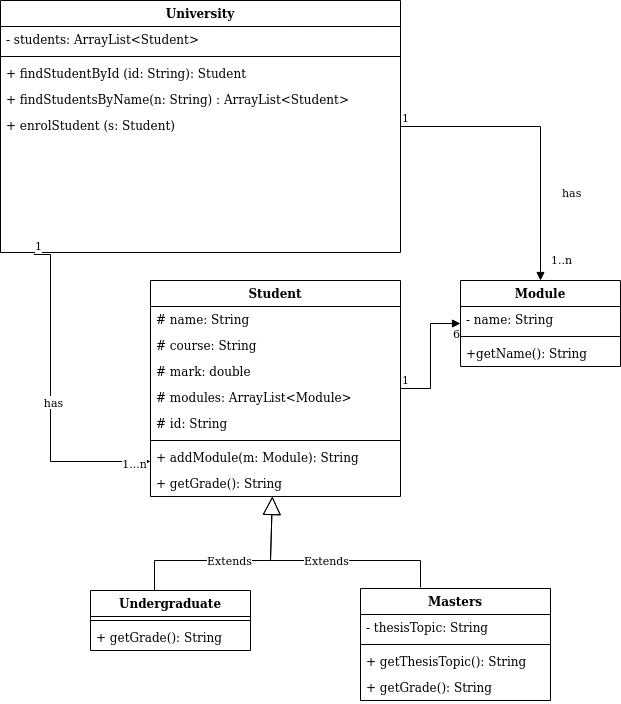

The diagram above was exported from draw.io. Its source (the exported page's mxGraphModel, read from the mxfile embedded in the PNG):
<mxGraphModel dx="1355" dy="793" grid="1" gridSize="10" guides="1" tooltips="1" connect="1" arrows="1" fold="1" page="1" pageScale="1" pageWidth="827" pageHeight="1169" math="0" shadow="0">
  <root>
    <mxCell id="WIyWlLk6GJQsqaUBKTNV-0" />
    <mxCell id="WIyWlLk6GJQsqaUBKTNV-1" parent="WIyWlLk6GJQsqaUBKTNV-0" />
    <mxCell id="PbFPHtCe5JlV6MNDDKAx-0" value="University" style="swimlane;fontStyle=1;align=center;verticalAlign=top;childLayout=stackLayout;horizontal=1;startSize=26;horizontalStack=0;resizeParent=1;resizeParentMax=0;resizeLast=0;collapsible=1;marginBottom=0;" parent="WIyWlLk6GJQsqaUBKTNV-1" vertex="1">
      <mxGeometry x="190" y="70" width="400" height="252" as="geometry" />
    </mxCell>
    <mxCell id="PbFPHtCe5JlV6MNDDKAx-1" value="- students: ArrayList&lt;Student&gt;&#10;" style="text;strokeColor=none;fillColor=none;align=left;verticalAlign=top;spacingLeft=4;spacingRight=4;overflow=hidden;rotatable=0;points=[[0,0.5],[1,0.5]];portConstraint=eastwest;" parent="PbFPHtCe5JlV6MNDDKAx-0" vertex="1">
      <mxGeometry y="26" width="400" height="26" as="geometry" />
    </mxCell>
    <mxCell id="PbFPHtCe5JlV6MNDDKAx-2" value="" style="line;strokeWidth=1;fillColor=none;align=left;verticalAlign=middle;spacingTop=-1;spacingLeft=3;spacingRight=3;rotatable=0;labelPosition=right;points=[];portConstraint=eastwest;strokeColor=inherit;" parent="PbFPHtCe5JlV6MNDDKAx-0" vertex="1">
      <mxGeometry y="52" width="400" height="8" as="geometry" />
    </mxCell>
    <mxCell id="PbFPHtCe5JlV6MNDDKAx-5" value="+ findStudentById (id: String): Student" style="text;strokeColor=none;fillColor=none;align=left;verticalAlign=top;spacingLeft=4;spacingRight=4;overflow=hidden;rotatable=0;points=[[0,0.5],[1,0.5]];portConstraint=eastwest;" parent="PbFPHtCe5JlV6MNDDKAx-0" vertex="1">
      <mxGeometry y="60" width="400" height="26" as="geometry" />
    </mxCell>
    <mxCell id="PbFPHtCe5JlV6MNDDKAx-7" value="+ findStudentsByName(n: String) : ArrayList&lt;Student&gt;" style="text;strokeColor=none;fillColor=none;align=left;verticalAlign=top;spacingLeft=4;spacingRight=4;overflow=hidden;rotatable=0;points=[[0,0.5],[1,0.5]];portConstraint=eastwest;" parent="PbFPHtCe5JlV6MNDDKAx-0" vertex="1">
      <mxGeometry y="86" width="400" height="26" as="geometry" />
    </mxCell>
    <mxCell id="PbFPHtCe5JlV6MNDDKAx-3" value="+ enrolStudent (s: Student)&#10;" style="text;strokeColor=none;fillColor=none;align=left;verticalAlign=top;spacingLeft=4;spacingRight=4;overflow=hidden;rotatable=0;points=[[0,0.5],[1,0.5]];portConstraint=eastwest;" parent="PbFPHtCe5JlV6MNDDKAx-0" vertex="1">
      <mxGeometry y="112" width="400" height="140" as="geometry" />
    </mxCell>
    <mxCell id="PbFPHtCe5JlV6MNDDKAx-10" value="Student" style="swimlane;fontStyle=1;align=center;verticalAlign=top;childLayout=stackLayout;horizontal=1;startSize=26;horizontalStack=0;resizeParent=1;resizeParentMax=0;resizeLast=0;collapsible=1;marginBottom=0;" parent="WIyWlLk6GJQsqaUBKTNV-1" vertex="1">
      <mxGeometry x="340" y="350" width="250" height="216" as="geometry" />
    </mxCell>
    <mxCell id="PbFPHtCe5JlV6MNDDKAx-11" value="# name: String" style="text;strokeColor=none;fillColor=none;align=left;verticalAlign=top;spacingLeft=4;spacingRight=4;overflow=hidden;rotatable=0;points=[[0,0.5],[1,0.5]];portConstraint=eastwest;" parent="PbFPHtCe5JlV6MNDDKAx-10" vertex="1">
      <mxGeometry y="26" width="250" height="26" as="geometry" />
    </mxCell>
    <mxCell id="PbFPHtCe5JlV6MNDDKAx-43" value="# course: String" style="text;strokeColor=none;fillColor=none;align=left;verticalAlign=top;spacingLeft=4;spacingRight=4;overflow=hidden;rotatable=0;points=[[0,0.5],[1,0.5]];portConstraint=eastwest;" parent="PbFPHtCe5JlV6MNDDKAx-10" vertex="1">
      <mxGeometry y="52" width="250" height="26" as="geometry" />
    </mxCell>
    <mxCell id="PbFPHtCe5JlV6MNDDKAx-45" value="# mark: double" style="text;strokeColor=none;fillColor=none;align=left;verticalAlign=top;spacingLeft=4;spacingRight=4;overflow=hidden;rotatable=0;points=[[0,0.5],[1,0.5]];portConstraint=eastwest;" parent="PbFPHtCe5JlV6MNDDKAx-10" vertex="1">
      <mxGeometry y="78" width="250" height="26" as="geometry" />
    </mxCell>
    <mxCell id="PbFPHtCe5JlV6MNDDKAx-46" value="# modules: ArrayList&lt;Module&gt;&#10;" style="text;strokeColor=none;fillColor=none;align=left;verticalAlign=top;spacingLeft=4;spacingRight=4;overflow=hidden;rotatable=0;points=[[0,0.5],[1,0.5]];portConstraint=eastwest;" parent="PbFPHtCe5JlV6MNDDKAx-10" vertex="1">
      <mxGeometry y="104" width="250" height="26" as="geometry" />
    </mxCell>
    <mxCell id="PbFPHtCe5JlV6MNDDKAx-44" value="# id: String" style="text;strokeColor=none;fillColor=none;align=left;verticalAlign=top;spacingLeft=4;spacingRight=4;overflow=hidden;rotatable=0;points=[[0,0.5],[1,0.5]];portConstraint=eastwest;" parent="PbFPHtCe5JlV6MNDDKAx-10" vertex="1">
      <mxGeometry y="130" width="250" height="26" as="geometry" />
    </mxCell>
    <mxCell id="PbFPHtCe5JlV6MNDDKAx-12" value="" style="line;strokeWidth=1;fillColor=none;align=left;verticalAlign=middle;spacingTop=-1;spacingLeft=3;spacingRight=3;rotatable=0;labelPosition=right;points=[];portConstraint=eastwest;strokeColor=inherit;" parent="PbFPHtCe5JlV6MNDDKAx-10" vertex="1">
      <mxGeometry y="156" width="250" height="8" as="geometry" />
    </mxCell>
    <mxCell id="PbFPHtCe5JlV6MNDDKAx-53" value="+ addModule(m: Module): String" style="text;strokeColor=none;fillColor=none;align=left;verticalAlign=top;spacingLeft=4;spacingRight=4;overflow=hidden;rotatable=0;points=[[0,0.5],[1,0.5]];portConstraint=eastwest;" parent="PbFPHtCe5JlV6MNDDKAx-10" vertex="1">
      <mxGeometry y="164" width="250" height="26" as="geometry" />
    </mxCell>
    <mxCell id="PbFPHtCe5JlV6MNDDKAx-13" value="+ getGrade(): String&#10;" style="text;strokeColor=none;fillColor=none;align=left;verticalAlign=top;spacingLeft=4;spacingRight=4;overflow=hidden;rotatable=0;points=[[0,0.5],[1,0.5]];portConstraint=eastwest;" parent="PbFPHtCe5JlV6MNDDKAx-10" vertex="1">
      <mxGeometry y="190" width="250" height="26" as="geometry" />
    </mxCell>
    <mxCell id="PbFPHtCe5JlV6MNDDKAx-15" value="" style="endArrow=block;endFill=1;html=1;edgeStyle=orthogonalEdgeStyle;align=left;verticalAlign=top;rounded=0;exitX=0.083;exitY=1.014;exitDx=0;exitDy=0;exitPerimeter=0;" parent="WIyWlLk6GJQsqaUBKTNV-1" source="PbFPHtCe5JlV6MNDDKAx-3" target="PbFPHtCe5JlV6MNDDKAx-10" edge="1">
      <mxGeometry x="-1" relative="1" as="geometry">
        <mxPoint x="120" y="390" as="sourcePoint" />
        <mxPoint x="280" y="390" as="targetPoint" />
        <Array as="points">
          <mxPoint x="240" y="324" />
          <mxPoint x="240" y="531" />
          <mxPoint x="340" y="531" />
        </Array>
      </mxGeometry>
    </mxCell>
    <mxCell id="PbFPHtCe5JlV6MNDDKAx-16" value="1" style="edgeLabel;resizable=0;html=1;align=left;verticalAlign=bottom;" parent="PbFPHtCe5JlV6MNDDKAx-15" connectable="0" vertex="1">
      <mxGeometry x="-1" relative="1" as="geometry" />
    </mxCell>
    <mxCell id="PbFPHtCe5JlV6MNDDKAx-18" value="has" style="edgeLabel;html=1;align=center;verticalAlign=middle;resizable=0;points=[];" parent="PbFPHtCe5JlV6MNDDKAx-15" vertex="1" connectable="0">
      <mxGeometry x="0.0116" y="2" relative="1" as="geometry">
        <mxPoint as="offset" />
      </mxGeometry>
    </mxCell>
    <mxCell id="PbFPHtCe5JlV6MNDDKAx-19" value="1...n" style="edgeLabel;html=1;align=center;verticalAlign=middle;resizable=0;points=[];" parent="PbFPHtCe5JlV6MNDDKAx-15" vertex="1" connectable="0">
      <mxGeometry x="0.8986" y="-1" relative="1" as="geometry">
        <mxPoint as="offset" />
      </mxGeometry>
    </mxCell>
    <mxCell id="PbFPHtCe5JlV6MNDDKAx-31" value="Extends" style="endArrow=block;endSize=16;endFill=0;html=1;rounded=0;exitX=0.5;exitY=0;exitDx=0;exitDy=0;" parent="WIyWlLk6GJQsqaUBKTNV-1" target="PbFPHtCe5JlV6MNDDKAx-10" edge="1">
      <mxGeometry width="160" relative="1" as="geometry">
        <mxPoint x="344" y="660" as="sourcePoint" />
        <mxPoint x="410" y="580" as="targetPoint" />
        <Array as="points">
          <mxPoint x="344" y="630" />
          <mxPoint x="460" y="630" />
        </Array>
      </mxGeometry>
    </mxCell>
    <mxCell id="PbFPHtCe5JlV6MNDDKAx-33" value="Extends" style="endArrow=block;endSize=16;endFill=0;html=1;rounded=0;" parent="WIyWlLk6GJQsqaUBKTNV-1" target="PbFPHtCe5JlV6MNDDKAx-10" edge="1">
      <mxGeometry width="160" relative="1" as="geometry">
        <mxPoint x="610" y="657" as="sourcePoint" />
        <mxPoint x="460" y="590" as="targetPoint" />
        <Array as="points">
          <mxPoint x="610" y="630" />
          <mxPoint x="460" y="630" />
        </Array>
      </mxGeometry>
    </mxCell>
    <mxCell id="PbFPHtCe5JlV6MNDDKAx-38" value="Module" style="swimlane;fontStyle=1;align=center;verticalAlign=top;childLayout=stackLayout;horizontal=1;startSize=26;horizontalStack=0;resizeParent=1;resizeParentMax=0;resizeLast=0;collapsible=1;marginBottom=0;" parent="WIyWlLk6GJQsqaUBKTNV-1" vertex="1">
      <mxGeometry x="650" y="350" width="160" height="86" as="geometry" />
    </mxCell>
    <mxCell id="PbFPHtCe5JlV6MNDDKAx-39" value="- name: String" style="text;strokeColor=none;fillColor=none;align=left;verticalAlign=top;spacingLeft=4;spacingRight=4;overflow=hidden;rotatable=0;points=[[0,0.5],[1,0.5]];portConstraint=eastwest;" parent="PbFPHtCe5JlV6MNDDKAx-38" vertex="1">
      <mxGeometry y="26" width="160" height="26" as="geometry" />
    </mxCell>
    <mxCell id="PbFPHtCe5JlV6MNDDKAx-40" value="" style="line;strokeWidth=1;fillColor=none;align=left;verticalAlign=middle;spacingTop=-1;spacingLeft=3;spacingRight=3;rotatable=0;labelPosition=right;points=[];portConstraint=eastwest;strokeColor=inherit;" parent="PbFPHtCe5JlV6MNDDKAx-38" vertex="1">
      <mxGeometry y="52" width="160" height="8" as="geometry" />
    </mxCell>
    <mxCell id="PbFPHtCe5JlV6MNDDKAx-41" value="+getName(): String" style="text;strokeColor=none;fillColor=none;align=left;verticalAlign=top;spacingLeft=4;spacingRight=4;overflow=hidden;rotatable=0;points=[[0,0.5],[1,0.5]];portConstraint=eastwest;" parent="PbFPHtCe5JlV6MNDDKAx-38" vertex="1">
      <mxGeometry y="60" width="160" height="26" as="geometry" />
    </mxCell>
    <mxCell id="PbFPHtCe5JlV6MNDDKAx-51" value="has" style="endArrow=block;endFill=1;html=1;edgeStyle=orthogonalEdgeStyle;align=left;verticalAlign=top;rounded=0;" parent="WIyWlLk6GJQsqaUBKTNV-1" target="PbFPHtCe5JlV6MNDDKAx-38" edge="1" source="PbFPHtCe5JlV6MNDDKAx-0">
      <mxGeometry x="0.3103" y="20" relative="1" as="geometry">
        <mxPoint x="650" y="180" as="sourcePoint" />
        <mxPoint x="750" y="180" as="targetPoint" />
        <mxPoint as="offset" />
      </mxGeometry>
    </mxCell>
    <mxCell id="PbFPHtCe5JlV6MNDDKAx-52" value="1" style="edgeLabel;resizable=0;html=1;align=left;verticalAlign=bottom;" parent="PbFPHtCe5JlV6MNDDKAx-51" connectable="0" vertex="1">
      <mxGeometry x="-1" relative="1" as="geometry" />
    </mxCell>
    <mxCell id="PbFPHtCe5JlV6MNDDKAx-62" value="&lt;div&gt;1..n&lt;/div&gt;&lt;div&gt;&lt;br&gt;&lt;/div&gt;" style="edgeLabel;html=1;align=center;verticalAlign=middle;resizable=0;points=[];" parent="PbFPHtCe5JlV6MNDDKAx-51" vertex="1" connectable="0">
      <mxGeometry x="0.8966" y="-1" relative="1" as="geometry">
        <mxPoint x="21" as="offset" />
      </mxGeometry>
    </mxCell>
    <mxCell id="PbFPHtCe5JlV6MNDDKAx-54" value="Undergraduate" style="swimlane;fontStyle=1;align=center;verticalAlign=top;childLayout=stackLayout;horizontal=1;startSize=26;horizontalStack=0;resizeParent=1;resizeParentMax=0;resizeLast=0;collapsible=1;marginBottom=0;" parent="WIyWlLk6GJQsqaUBKTNV-1" vertex="1">
      <mxGeometry x="280" y="660" width="160" height="60" as="geometry" />
    </mxCell>
    <mxCell id="PbFPHtCe5JlV6MNDDKAx-56" value="" style="line;strokeWidth=1;fillColor=none;align=left;verticalAlign=middle;spacingTop=-1;spacingLeft=3;spacingRight=3;rotatable=0;labelPosition=right;points=[];portConstraint=eastwest;strokeColor=inherit;" parent="PbFPHtCe5JlV6MNDDKAx-54" vertex="1">
      <mxGeometry y="26" width="160" height="8" as="geometry" />
    </mxCell>
    <mxCell id="PbFPHtCe5JlV6MNDDKAx-57" value="+ getGrade(): String" style="text;strokeColor=none;fillColor=none;align=left;verticalAlign=top;spacingLeft=4;spacingRight=4;overflow=hidden;rotatable=0;points=[[0,0.5],[1,0.5]];portConstraint=eastwest;" parent="PbFPHtCe5JlV6MNDDKAx-54" vertex="1">
      <mxGeometry y="34" width="160" height="26" as="geometry" />
    </mxCell>
    <mxCell id="PbFPHtCe5JlV6MNDDKAx-58" value="Masters" style="swimlane;fontStyle=1;align=center;verticalAlign=top;childLayout=stackLayout;horizontal=1;startSize=26;horizontalStack=0;resizeParent=1;resizeParentMax=0;resizeLast=0;collapsible=1;marginBottom=0;" parent="WIyWlLk6GJQsqaUBKTNV-1" vertex="1">
      <mxGeometry x="550" y="658" width="190" height="112" as="geometry" />
    </mxCell>
    <mxCell id="PbFPHtCe5JlV6MNDDKAx-59" value="- thesisTopic: String" style="text;strokeColor=none;fillColor=none;align=left;verticalAlign=top;spacingLeft=4;spacingRight=4;overflow=hidden;rotatable=0;points=[[0,0.5],[1,0.5]];portConstraint=eastwest;" parent="PbFPHtCe5JlV6MNDDKAx-58" vertex="1">
      <mxGeometry y="26" width="190" height="26" as="geometry" />
    </mxCell>
    <mxCell id="PbFPHtCe5JlV6MNDDKAx-60" value="" style="line;strokeWidth=1;fillColor=none;align=left;verticalAlign=middle;spacingTop=-1;spacingLeft=3;spacingRight=3;rotatable=0;labelPosition=right;points=[];portConstraint=eastwest;strokeColor=inherit;" parent="PbFPHtCe5JlV6MNDDKAx-58" vertex="1">
      <mxGeometry y="52" width="190" height="8" as="geometry" />
    </mxCell>
    <mxCell id="80N3ZtG3R4S7hfCkvKRg-8" value="+ getThesisTopic(): String" style="text;strokeColor=none;fillColor=none;align=left;verticalAlign=top;spacingLeft=4;spacingRight=4;overflow=hidden;rotatable=0;points=[[0,0.5],[1,0.5]];portConstraint=eastwest;" vertex="1" parent="PbFPHtCe5JlV6MNDDKAx-58">
      <mxGeometry y="60" width="190" height="26" as="geometry" />
    </mxCell>
    <mxCell id="PbFPHtCe5JlV6MNDDKAx-61" value="+ getGrade(): String" style="text;strokeColor=none;fillColor=none;align=left;verticalAlign=top;spacingLeft=4;spacingRight=4;overflow=hidden;rotatable=0;points=[[0,0.5],[1,0.5]];portConstraint=eastwest;" parent="PbFPHtCe5JlV6MNDDKAx-58" vertex="1">
      <mxGeometry y="86" width="190" height="26" as="geometry" />
    </mxCell>
    <mxCell id="80N3ZtG3R4S7hfCkvKRg-5" value="6" style="endArrow=block;endFill=1;html=1;edgeStyle=orthogonalEdgeStyle;align=left;verticalAlign=top;rounded=0;" edge="1" parent="WIyWlLk6GJQsqaUBKTNV-1" source="PbFPHtCe5JlV6MNDDKAx-10" target="PbFPHtCe5JlV6MNDDKAx-38">
      <mxGeometry x="0.8621" y="3" relative="1" as="geometry">
        <mxPoint x="630" y="480" as="sourcePoint" />
        <mxPoint x="790" y="480" as="targetPoint" />
        <mxPoint as="offset" />
      </mxGeometry>
    </mxCell>
    <mxCell id="80N3ZtG3R4S7hfCkvKRg-6" value="1" style="edgeLabel;resizable=0;html=1;align=left;verticalAlign=bottom;" connectable="0" vertex="1" parent="80N3ZtG3R4S7hfCkvKRg-5">
      <mxGeometry x="-1" relative="1" as="geometry" />
    </mxCell>
  </root>
</mxGraphModel>